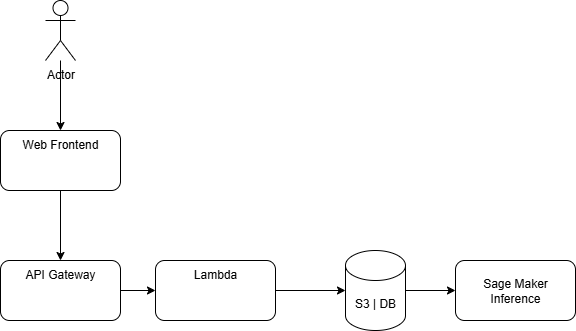

The diagram above was exported from draw.io. Its source (the exported page's mxGraphModel, read from the mxfile embedded in the PNG):
<mxGraphModel dx="1000" dy="653" grid="1" gridSize="10" guides="1" tooltips="1" connect="1" arrows="1" fold="1" page="1" pageScale="1" pageWidth="850" pageHeight="1100" math="0" shadow="0">
  <root>
    <mxCell id="0" />
    <mxCell id="1" parent="0" />
    <mxCell id="9dsK75K-_zi-tcMZWgiO-3" value="" style="edgeStyle=orthogonalEdgeStyle;rounded=0;orthogonalLoop=1;jettySize=auto;html=1;" parent="1" source="9dsK75K-_zi-tcMZWgiO-1" target="9dsK75K-_zi-tcMZWgiO-2" edge="1">
      <mxGeometry relative="1" as="geometry" />
    </mxCell>
    <mxCell id="9dsK75K-_zi-tcMZWgiO-1" value="Actor" style="shape=umlActor;verticalLabelPosition=bottom;verticalAlign=top;html=1;outlineConnect=0;" parent="1" vertex="1">
      <mxGeometry x="140" y="80" width="30" height="60" as="geometry" />
    </mxCell>
    <mxCell id="9dsK75K-_zi-tcMZWgiO-5" value="" style="edgeStyle=orthogonalEdgeStyle;rounded=0;orthogonalLoop=1;jettySize=auto;html=1;" parent="1" source="9dsK75K-_zi-tcMZWgiO-2" target="9dsK75K-_zi-tcMZWgiO-4" edge="1">
      <mxGeometry relative="1" as="geometry" />
    </mxCell>
    <mxCell id="9dsK75K-_zi-tcMZWgiO-2" value="Web Frontend" style="rounded=1;whiteSpace=wrap;html=1;verticalAlign=top;" parent="1" vertex="1">
      <mxGeometry x="95" y="210" width="120" height="60" as="geometry" />
    </mxCell>
    <mxCell id="9dsK75K-_zi-tcMZWgiO-7" value="" style="edgeStyle=orthogonalEdgeStyle;rounded=0;orthogonalLoop=1;jettySize=auto;html=1;" parent="1" source="9dsK75K-_zi-tcMZWgiO-4" target="9dsK75K-_zi-tcMZWgiO-6" edge="1">
      <mxGeometry relative="1" as="geometry" />
    </mxCell>
    <mxCell id="9dsK75K-_zi-tcMZWgiO-4" value="API Gateway" style="whiteSpace=wrap;html=1;verticalAlign=top;rounded=1;" parent="1" vertex="1">
      <mxGeometry x="95" y="340" width="120" height="60" as="geometry" />
    </mxCell>
    <mxCell id="9dsK75K-_zi-tcMZWgiO-12" value="" style="edgeStyle=orthogonalEdgeStyle;rounded=0;orthogonalLoop=1;jettySize=auto;html=1;" parent="1" source="9dsK75K-_zi-tcMZWgiO-6" target="9dsK75K-_zi-tcMZWgiO-11" edge="1">
      <mxGeometry relative="1" as="geometry" />
    </mxCell>
    <mxCell id="9dsK75K-_zi-tcMZWgiO-6" value="Lambda" style="whiteSpace=wrap;html=1;verticalAlign=top;rounded=1;" parent="1" vertex="1">
      <mxGeometry x="250" y="340" width="120" height="60" as="geometry" />
    </mxCell>
    <mxCell id="9dsK75K-_zi-tcMZWgiO-14" value="" style="edgeStyle=orthogonalEdgeStyle;rounded=0;orthogonalLoop=1;jettySize=auto;html=1;" parent="1" source="9dsK75K-_zi-tcMZWgiO-11" target="9dsK75K-_zi-tcMZWgiO-13" edge="1">
      <mxGeometry relative="1" as="geometry" />
    </mxCell>
    <mxCell id="9dsK75K-_zi-tcMZWgiO-11" value="S3 | DB" style="shape=cylinder3;whiteSpace=wrap;html=1;boundedLbl=1;backgroundOutline=1;size=15;" parent="1" vertex="1">
      <mxGeometry x="440" y="330" width="60" height="80" as="geometry" />
    </mxCell>
    <mxCell id="9dsK75K-_zi-tcMZWgiO-13" value="Sage Maker Inference" style="rounded=1;whiteSpace=wrap;html=1;" parent="1" vertex="1">
      <mxGeometry x="550" y="340" width="120" height="60" as="geometry" />
    </mxCell>
  </root>
</mxGraphModel>